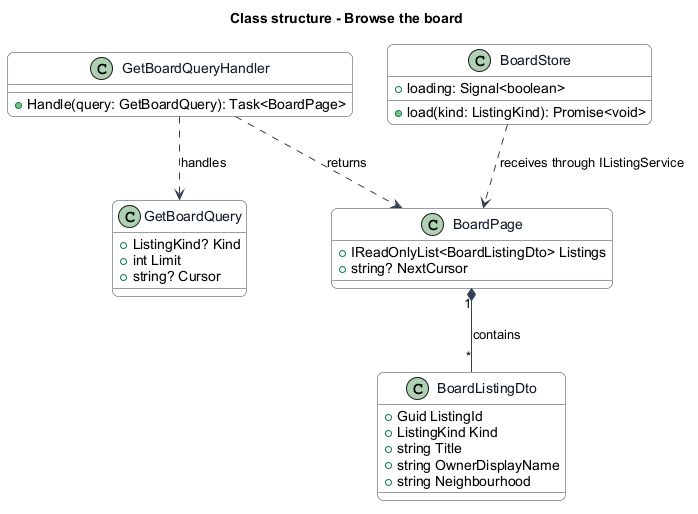

The diagram above was rendered by PlantUML. Its source (embedded in the PNG):
@startuml
skinparam backgroundColor #FFFFFF
skinparam shadowing false
skinparam roundcorner 12
skinparam defaultFontName Arial
skinparam ArrowColor #344054
skinparam rectangle {
  BorderColor #344054
  FontColor #101828
}
skinparam package {
  BorderColor #667085
  FontColor #101828
  BackgroundColor #F9FAFB
}
skinparam class {
  BorderColor #344054
  FontColor #101828
  BackgroundColor #F9FAFB
}
title Class structure - Browse the board
class GetBoardQuery {
  +ListingKind? Kind
  +int Limit
  +string? Cursor
}
class GetBoardQueryHandler {
  +Handle(query: GetBoardQuery): Task<BoardPage>
}
class BoardPage {
  +IReadOnlyList<BoardListingDto> Listings
  +string? NextCursor
}
class BoardListingDto {
  +Guid ListingId
  +ListingKind Kind
  +string Title
  +string OwnerDisplayName
  +string Neighbourhood
}
class BoardStore {
  +loading: Signal<boolean>
  +load(kind: ListingKind): Promise<void>
}
GetBoardQueryHandler ..> GetBoardQuery : handles
GetBoardQueryHandler ..> BoardPage : returns
BoardPage "1" *-- "*" BoardListingDto : contains
BoardStore ..> BoardPage : receives through IListingService
@enduml